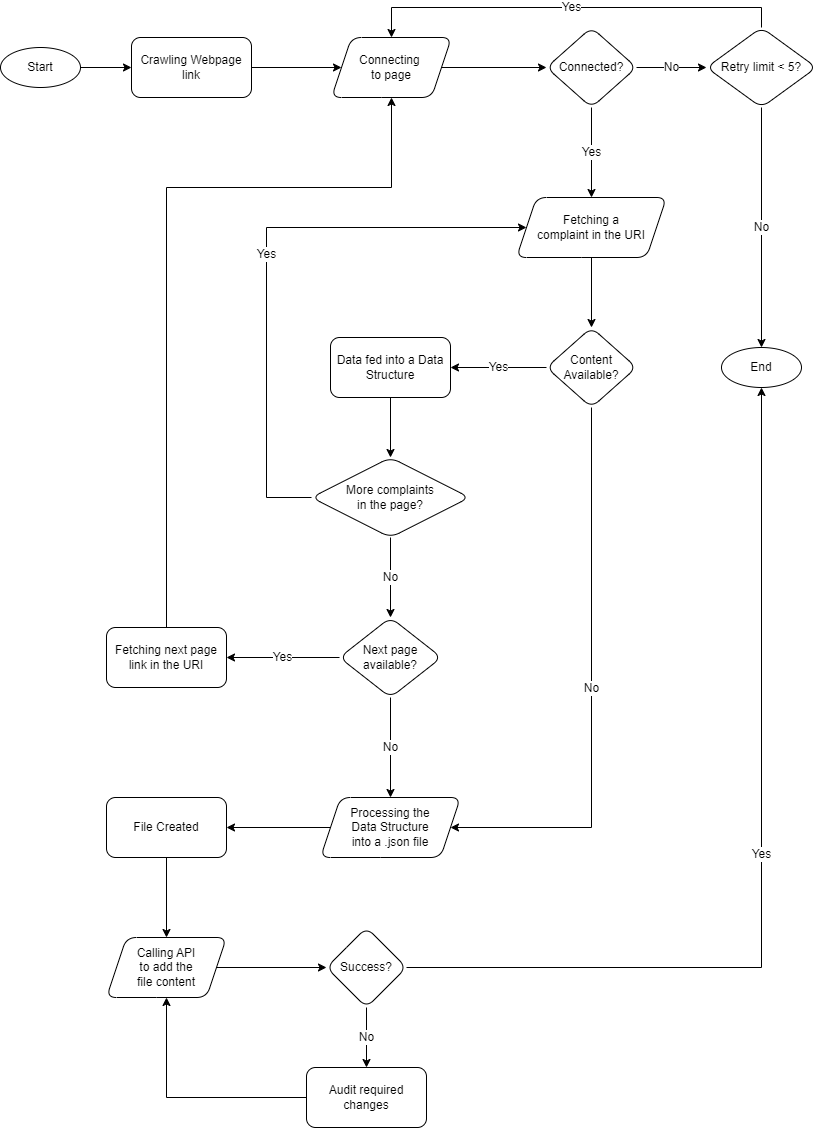

The diagram above was exported from draw.io. Its source (the exported page's mxGraphModel, read from the mxfile embedded in the PNG):
<mxGraphModel dx="880" dy="522" grid="1" gridSize="10" guides="1" tooltips="1" connect="1" arrows="1" fold="1" page="1" pageScale="1" pageWidth="827" pageHeight="1169" background="none" math="0" shadow="0">
  <root>
    <mxCell id="0" />
    <mxCell id="1" parent="0" />
    <mxCell id="VWAKaLqQvNSqBewJoUKD-24" value="" style="edgeStyle=orthogonalEdgeStyle;rounded=0;orthogonalLoop=1;jettySize=auto;html=1;spacingTop=4;spacingBottom=4;spacingRight=4;spacingLeft=4;spacing=4;fontSize=12;" parent="1" source="VWAKaLqQvNSqBewJoUKD-21" target="VWAKaLqQvNSqBewJoUKD-23" edge="1">
      <mxGeometry relative="1" as="geometry" />
    </mxCell>
    <mxCell id="VWAKaLqQvNSqBewJoUKD-21" value="Start" style="ellipse;whiteSpace=wrap;html=1;fontSize=12;" parent="1" vertex="1">
      <mxGeometry x="11" y="80" width="80" height="40" as="geometry" />
    </mxCell>
    <mxCell id="VWAKaLqQvNSqBewJoUKD-26" value="" style="edgeStyle=orthogonalEdgeStyle;rounded=0;orthogonalLoop=1;jettySize=auto;html=1;spacingTop=4;spacingBottom=4;spacingRight=4;spacingLeft=4;spacing=4;fontSize=12;" parent="1" source="VWAKaLqQvNSqBewJoUKD-23" target="VWAKaLqQvNSqBewJoUKD-25" edge="1">
      <mxGeometry relative="1" as="geometry" />
    </mxCell>
    <mxCell id="VWAKaLqQvNSqBewJoUKD-23" value="Crawling Webpage link" style="rounded=1;whiteSpace=wrap;html=1;fontSize=12;" parent="1" vertex="1">
      <mxGeometry x="142" y="70" width="120" height="60" as="geometry" />
    </mxCell>
    <mxCell id="VWAKaLqQvNSqBewJoUKD-28" value="" style="edgeStyle=orthogonalEdgeStyle;rounded=0;orthogonalLoop=1;jettySize=auto;html=1;spacingTop=4;spacingBottom=4;spacingRight=4;spacingLeft=4;spacing=4;fontSize=12;" parent="1" source="VWAKaLqQvNSqBewJoUKD-25" target="VWAKaLqQvNSqBewJoUKD-27" edge="1">
      <mxGeometry relative="1" as="geometry" />
    </mxCell>
    <mxCell id="VWAKaLqQvNSqBewJoUKD-25" value="Connecting&amp;nbsp;&#10;to page" style="shape=parallelogram;perimeter=parallelogramPerimeter;whiteSpace=wrap;html=1;fixedSize=1;rounded=1;fontSize=12;" parent="1" vertex="1">
      <mxGeometry x="342" y="70" width="120" height="60" as="geometry" />
    </mxCell>
    <mxCell id="VWAKaLqQvNSqBewJoUKD-30" value="No" style="edgeStyle=orthogonalEdgeStyle;rounded=0;orthogonalLoop=1;jettySize=auto;html=1;spacingTop=4;spacingBottom=4;spacingRight=4;spacingLeft=4;spacing=4;fontSize=12;" parent="1" source="VWAKaLqQvNSqBewJoUKD-27" target="VWAKaLqQvNSqBewJoUKD-29" edge="1">
      <mxGeometry relative="1" as="geometry" />
    </mxCell>
    <mxCell id="VWAKaLqQvNSqBewJoUKD-32" value="Yes" style="edgeStyle=orthogonalEdgeStyle;rounded=0;orthogonalLoop=1;jettySize=auto;html=1;spacingTop=4;spacingBottom=4;spacingRight=4;spacingLeft=4;spacing=4;fontSize=12;" parent="1" source="VWAKaLqQvNSqBewJoUKD-27" target="VWAKaLqQvNSqBewJoUKD-31" edge="1">
      <mxGeometry relative="1" as="geometry" />
    </mxCell>
    <mxCell id="VWAKaLqQvNSqBewJoUKD-27" value="Connected?" style="rhombus;whiteSpace=wrap;html=1;rounded=1;fontSize=12;" parent="1" vertex="1">
      <mxGeometry x="557" y="60" width="90" height="80" as="geometry" />
    </mxCell>
    <mxCell id="VWAKaLqQvNSqBewJoUKD-38" value="No" style="edgeStyle=orthogonalEdgeStyle;rounded=0;orthogonalLoop=1;jettySize=auto;html=1;spacingTop=4;spacingBottom=4;spacingRight=4;spacingLeft=4;spacing=4;fontSize=12;" parent="1" source="VWAKaLqQvNSqBewJoUKD-29" target="VWAKaLqQvNSqBewJoUKD-37" edge="1">
      <mxGeometry relative="1" as="geometry" />
    </mxCell>
    <mxCell id="VWAKaLqQvNSqBewJoUKD-70" value="Yes" style="edgeStyle=orthogonalEdgeStyle;rounded=0;orthogonalLoop=1;jettySize=auto;html=1;exitX=0.5;exitY=0;exitDx=0;exitDy=0;entryX=0.5;entryY=0;entryDx=0;entryDy=0;spacingTop=4;spacingBottom=4;spacingRight=4;spacingLeft=4;spacing=4;fontSize=12;" parent="1" source="VWAKaLqQvNSqBewJoUKD-29" target="VWAKaLqQvNSqBewJoUKD-25" edge="1">
      <mxGeometry relative="1" as="geometry" />
    </mxCell>
    <mxCell id="VWAKaLqQvNSqBewJoUKD-29" value="Retry limit &amp;lt; 5?" style="rhombus;whiteSpace=wrap;html=1;rounded=1;fontSize=12;" parent="1" vertex="1">
      <mxGeometry x="717" y="60" width="110" height="80" as="geometry" />
    </mxCell>
    <mxCell id="VWAKaLqQvNSqBewJoUKD-34" value="" style="edgeStyle=orthogonalEdgeStyle;rounded=0;orthogonalLoop=1;jettySize=auto;html=1;spacingTop=4;spacingBottom=4;spacingRight=4;spacingLeft=4;spacing=4;fontSize=12;" parent="1" source="VWAKaLqQvNSqBewJoUKD-31" target="VWAKaLqQvNSqBewJoUKD-33" edge="1">
      <mxGeometry relative="1" as="geometry" />
    </mxCell>
    <mxCell id="VWAKaLqQvNSqBewJoUKD-31" value="Fetching a&lt;br&gt;complaint in the URI" style="shape=parallelogram;perimeter=parallelogramPerimeter;whiteSpace=wrap;html=1;fixedSize=1;rounded=1;fontSize=12;" parent="1" vertex="1">
      <mxGeometry x="527" y="230" width="150" height="60" as="geometry" />
    </mxCell>
    <mxCell id="VWAKaLqQvNSqBewJoUKD-36" value="Yes" style="edgeStyle=orthogonalEdgeStyle;rounded=0;orthogonalLoop=1;jettySize=auto;html=1;spacingTop=4;spacingBottom=4;spacingRight=4;spacingLeft=4;spacing=4;fontSize=12;" parent="1" source="VWAKaLqQvNSqBewJoUKD-33" target="VWAKaLqQvNSqBewJoUKD-35" edge="1">
      <mxGeometry relative="1" as="geometry" />
    </mxCell>
    <mxCell id="VWAKaLqQvNSqBewJoUKD-63" value="No" style="edgeStyle=orthogonalEdgeStyle;rounded=0;orthogonalLoop=1;jettySize=auto;html=1;exitX=0.5;exitY=1;exitDx=0;exitDy=0;entryX=1;entryY=0.5;entryDx=0;entryDy=0;spacingTop=4;spacingBottom=4;spacingRight=4;spacingLeft=4;spacing=4;fontSize=12;" parent="1" source="VWAKaLqQvNSqBewJoUKD-33" target="VWAKaLqQvNSqBewJoUKD-41" edge="1">
      <mxGeometry relative="1" as="geometry">
        <Array as="points">
          <mxPoint x="602" y="860" />
        </Array>
      </mxGeometry>
    </mxCell>
    <mxCell id="VWAKaLqQvNSqBewJoUKD-33" value="Content Available?" style="rhombus;whiteSpace=wrap;html=1;rounded=1;fontSize=12;" parent="1" vertex="1">
      <mxGeometry x="557" y="360" width="90" height="80" as="geometry" />
    </mxCell>
    <mxCell id="VWAKaLqQvNSqBewJoUKD-54" value="" style="edgeStyle=orthogonalEdgeStyle;rounded=0;orthogonalLoop=1;jettySize=auto;html=1;spacingTop=4;spacingBottom=4;spacingRight=4;spacingLeft=4;spacing=4;fontSize=12;" parent="1" source="VWAKaLqQvNSqBewJoUKD-35" target="VWAKaLqQvNSqBewJoUKD-53" edge="1">
      <mxGeometry relative="1" as="geometry" />
    </mxCell>
    <mxCell id="VWAKaLqQvNSqBewJoUKD-35" value="Data fed into a Data Structure" style="whiteSpace=wrap;html=1;rounded=1;fontSize=12;" parent="1" vertex="1">
      <mxGeometry x="341" y="370" width="120" height="60" as="geometry" />
    </mxCell>
    <mxCell id="VWAKaLqQvNSqBewJoUKD-37" value="End" style="ellipse;whiteSpace=wrap;html=1;fontSize=12;" parent="1" vertex="1">
      <mxGeometry x="732" y="380" width="80" height="40" as="geometry" />
    </mxCell>
    <mxCell id="VWAKaLqQvNSqBewJoUKD-51" value="" style="edgeStyle=orthogonalEdgeStyle;rounded=0;orthogonalLoop=1;jettySize=auto;html=1;spacingTop=4;spacingBottom=4;spacingRight=4;spacingLeft=4;spacing=4;fontSize=12;" parent="1" source="VWAKaLqQvNSqBewJoUKD-41" target="VWAKaLqQvNSqBewJoUKD-50" edge="1">
      <mxGeometry relative="1" as="geometry" />
    </mxCell>
    <mxCell id="VWAKaLqQvNSqBewJoUKD-41" value="Processing the&#10;Data Structure&#10;into a .json file" style="shape=parallelogram;perimeter=parallelogramPerimeter;whiteSpace=wrap;html=1;fixedSize=1;rounded=1;fontSize=12;" parent="1" vertex="1">
      <mxGeometry x="331" y="830" width="140" height="60" as="geometry" />
    </mxCell>
    <mxCell id="VWAKaLqQvNSqBewJoUKD-75" value="" style="edgeStyle=orthogonalEdgeStyle;rounded=0;orthogonalLoop=1;jettySize=auto;html=1;spacingTop=4;spacingBottom=4;spacingRight=4;spacingLeft=4;spacing=4;fontSize=12;" parent="1" source="VWAKaLqQvNSqBewJoUKD-50" target="VWAKaLqQvNSqBewJoUKD-74" edge="1">
      <mxGeometry relative="1" as="geometry" />
    </mxCell>
    <mxCell id="VWAKaLqQvNSqBewJoUKD-50" value="File Created" style="whiteSpace=wrap;html=1;rounded=1;fontSize=12;" parent="1" vertex="1">
      <mxGeometry x="117" y="830" width="120" height="60" as="geometry" />
    </mxCell>
    <mxCell id="VWAKaLqQvNSqBewJoUKD-57" value="No" style="edgeStyle=orthogonalEdgeStyle;rounded=0;orthogonalLoop=1;jettySize=auto;html=1;spacingTop=4;spacingBottom=4;spacingRight=4;spacingLeft=4;spacing=4;fontSize=12;" parent="1" source="VWAKaLqQvNSqBewJoUKD-53" target="VWAKaLqQvNSqBewJoUKD-56" edge="1">
      <mxGeometry relative="1" as="geometry" />
    </mxCell>
    <mxCell id="VWAKaLqQvNSqBewJoUKD-62" value="Yes" style="edgeStyle=orthogonalEdgeStyle;rounded=0;orthogonalLoop=1;jettySize=auto;html=1;exitX=0;exitY=0.5;exitDx=0;exitDy=0;entryX=0;entryY=0.5;entryDx=0;entryDy=0;spacingTop=4;spacingBottom=4;spacingRight=4;spacingLeft=4;spacing=4;fontSize=12;" parent="1" source="VWAKaLqQvNSqBewJoUKD-53" target="VWAKaLqQvNSqBewJoUKD-31" edge="1">
      <mxGeometry relative="1" as="geometry">
        <Array as="points">
          <mxPoint x="277" y="530" />
          <mxPoint x="277" y="260" />
        </Array>
      </mxGeometry>
    </mxCell>
    <mxCell id="VWAKaLqQvNSqBewJoUKD-53" value="More complaints&lt;br&gt;in the page?" style="rhombus;whiteSpace=wrap;html=1;rounded=1;fontSize=12;" parent="1" vertex="1">
      <mxGeometry x="322" y="490" width="158" height="80" as="geometry" />
    </mxCell>
    <mxCell id="VWAKaLqQvNSqBewJoUKD-59" value="Yes" style="edgeStyle=orthogonalEdgeStyle;rounded=0;orthogonalLoop=1;jettySize=auto;html=1;spacingTop=4;spacingBottom=4;spacingRight=4;spacingLeft=4;spacing=4;fontSize=12;" parent="1" source="VWAKaLqQvNSqBewJoUKD-56" target="VWAKaLqQvNSqBewJoUKD-58" edge="1">
      <mxGeometry relative="1" as="geometry" />
    </mxCell>
    <mxCell id="VWAKaLqQvNSqBewJoUKD-61" value="No" style="edgeStyle=orthogonalEdgeStyle;rounded=0;orthogonalLoop=1;jettySize=auto;html=1;exitX=0.5;exitY=1;exitDx=0;exitDy=0;entryX=0.5;entryY=0;entryDx=0;entryDy=0;spacingTop=4;spacingBottom=4;spacingRight=4;spacingLeft=4;spacing=4;fontSize=12;" parent="1" source="VWAKaLqQvNSqBewJoUKD-56" target="VWAKaLqQvNSqBewJoUKD-41" edge="1">
      <mxGeometry relative="1" as="geometry" />
    </mxCell>
    <mxCell id="VWAKaLqQvNSqBewJoUKD-56" value="Next page available?" style="rhombus;whiteSpace=wrap;html=1;rounded=1;fontSize=12;" parent="1" vertex="1">
      <mxGeometry x="350" y="650" width="102" height="80" as="geometry" />
    </mxCell>
    <mxCell id="VWAKaLqQvNSqBewJoUKD-60" value="" style="edgeStyle=orthogonalEdgeStyle;rounded=0;orthogonalLoop=1;jettySize=auto;html=1;exitX=0.5;exitY=0;exitDx=0;exitDy=0;entryX=0.5;entryY=1;entryDx=0;entryDy=0;spacingTop=4;spacingBottom=4;spacingRight=4;spacingLeft=4;spacing=4;fontSize=12;" parent="1" source="VWAKaLqQvNSqBewJoUKD-58" target="VWAKaLqQvNSqBewJoUKD-25" edge="1">
      <mxGeometry relative="1" as="geometry">
        <mxPoint x="192" y="660" as="sourcePoint" />
        <mxPoint x="397" y="130" as="targetPoint" />
        <Array as="points">
          <mxPoint x="177" y="220" />
          <mxPoint x="402" y="220" />
        </Array>
      </mxGeometry>
    </mxCell>
    <mxCell id="VWAKaLqQvNSqBewJoUKD-58" value="Fetching next page link in the URI" style="whiteSpace=wrap;html=1;rounded=1;fontSize=12;" parent="1" vertex="1">
      <mxGeometry x="117" y="660" width="120" height="60" as="geometry" />
    </mxCell>
    <mxCell id="VWAKaLqQvNSqBewJoUKD-77" value="" style="edgeStyle=orthogonalEdgeStyle;rounded=0;orthogonalLoop=1;jettySize=auto;html=1;spacingTop=4;spacingBottom=4;spacingRight=4;spacingLeft=4;spacing=4;fontSize=12;" parent="1" source="VWAKaLqQvNSqBewJoUKD-74" target="VWAKaLqQvNSqBewJoUKD-76" edge="1">
      <mxGeometry relative="1" as="geometry" />
    </mxCell>
    <mxCell id="VWAKaLqQvNSqBewJoUKD-74" value="Calling API&#10;to add the &#10;file content" style="shape=parallelogram;perimeter=parallelogramPerimeter;whiteSpace=wrap;html=1;fixedSize=1;rounded=1;fontSize=12;" parent="1" vertex="1">
      <mxGeometry x="117" y="970" width="120" height="60" as="geometry" />
    </mxCell>
    <mxCell id="VWAKaLqQvNSqBewJoUKD-78" value="Yes" style="edgeStyle=orthogonalEdgeStyle;rounded=0;orthogonalLoop=1;jettySize=auto;html=1;exitX=1;exitY=0.5;exitDx=0;exitDy=0;entryX=0.5;entryY=1;entryDx=0;entryDy=0;spacingTop=4;spacingBottom=4;spacingRight=4;spacingLeft=4;spacing=4;fontSize=12;" parent="1" source="VWAKaLqQvNSqBewJoUKD-76" target="VWAKaLqQvNSqBewJoUKD-37" edge="1">
      <mxGeometry relative="1" as="geometry" />
    </mxCell>
    <mxCell id="VWAKaLqQvNSqBewJoUKD-80" value="No" style="edgeStyle=orthogonalEdgeStyle;rounded=0;orthogonalLoop=1;jettySize=auto;html=1;spacingTop=4;spacingBottom=4;spacingRight=4;spacingLeft=4;spacing=4;fontSize=12;" parent="1" source="VWAKaLqQvNSqBewJoUKD-76" target="VWAKaLqQvNSqBewJoUKD-79" edge="1">
      <mxGeometry relative="1" as="geometry" />
    </mxCell>
    <mxCell id="VWAKaLqQvNSqBewJoUKD-76" value="Success?" style="rhombus;whiteSpace=wrap;html=1;rounded=1;fontSize=12;" parent="1" vertex="1">
      <mxGeometry x="337" y="960" width="80" height="80" as="geometry" />
    </mxCell>
    <mxCell id="VWAKaLqQvNSqBewJoUKD-81" value="" style="edgeStyle=orthogonalEdgeStyle;rounded=0;orthogonalLoop=1;jettySize=auto;html=1;exitX=0;exitY=0.5;exitDx=0;exitDy=0;entryX=0.5;entryY=1;entryDx=0;entryDy=0;spacingTop=4;spacingBottom=4;spacingRight=4;spacingLeft=4;spacing=4;fontSize=12;" parent="1" source="VWAKaLqQvNSqBewJoUKD-79" target="VWAKaLqQvNSqBewJoUKD-74" edge="1">
      <mxGeometry relative="1" as="geometry" />
    </mxCell>
    <mxCell id="VWAKaLqQvNSqBewJoUKD-79" value="Audit required changes" style="whiteSpace=wrap;html=1;rounded=1;fontSize=12;" parent="1" vertex="1">
      <mxGeometry x="317" y="1100" width="120" height="60" as="geometry" />
    </mxCell>
  </root>
</mxGraphModel>